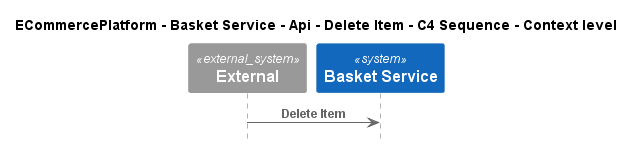

The diagram above was rendered by PlantUML. Its source (embedded in the PNG):
@startuml
!include ..\..\..\..\..\..\..\.c4s\C4_Sequence.puml

title ECommercePlatform - Basket Service - Api - Delete Item - C4 Sequence - Context level

System_Ext(C4InterFlow.SoftwareSystems.ExternalSystem, "External", "")
System(ECommercePlatform.SoftwareSystems.BasketService, "Basket Service", "")

Rel(C4InterFlow.SoftwareSystems.ExternalSystem, ECommercePlatform.SoftwareSystems.BasketService, "Delete Item")


@enduml